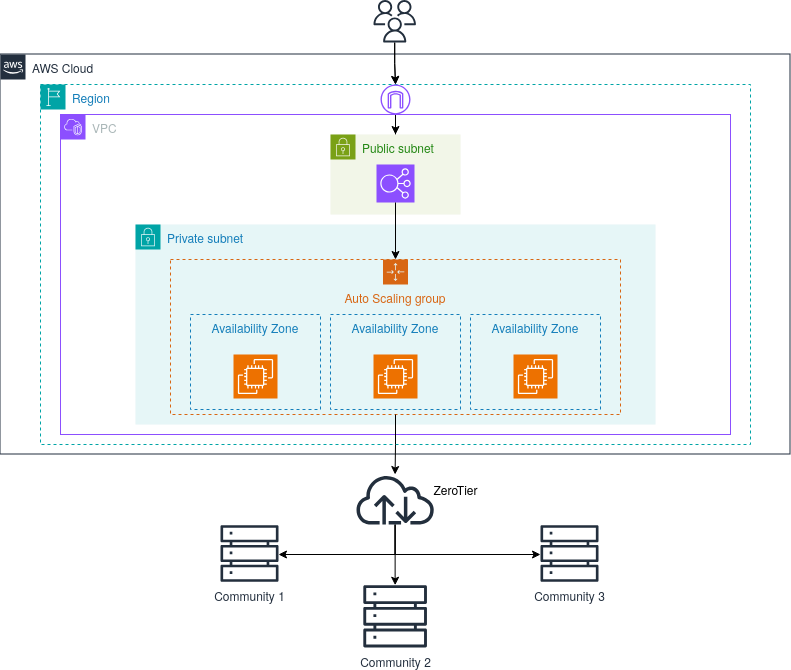

The diagram above was exported from draw.io. Its source (the exported page's mxGraphModel, read from the mxfile embedded in the PNG):
<mxGraphModel dx="1430" dy="1962" grid="1" gridSize="10" guides="1" tooltips="1" connect="1" arrows="1" fold="1" page="1" pageScale="1" pageWidth="850" pageHeight="1100" math="0" shadow="0">
  <root>
    <mxCell id="0" />
    <mxCell id="1" parent="0" />
    <mxCell id="eV2_YMQaWnalPAvP5fht-7" value="AWS Cloud" style="points=[[0,0],[0.25,0],[0.5,0],[0.75,0],[1,0],[1,0.25],[1,0.5],[1,0.75],[1,1],[0.75,1],[0.5,1],[0.25,1],[0,1],[0,0.75],[0,0.5],[0,0.25]];outlineConnect=0;gradientColor=none;html=1;whiteSpace=wrap;fontSize=12;fontStyle=0;container=1;pointerEvents=0;collapsible=0;recursiveResize=0;shape=mxgraph.aws4.group;grIcon=mxgraph.aws4.group_aws_cloud_alt;strokeColor=#232F3E;fillColor=none;verticalAlign=top;align=left;spacingLeft=30;fontColor=#232F3E;dashed=0;" parent="1" vertex="1">
      <mxGeometry x="30" y="50" width="790" height="400" as="geometry" />
    </mxCell>
    <mxCell id="eV2_YMQaWnalPAvP5fht-14" value="Region" style="points=[[0,0],[0.25,0],[0.5,0],[0.75,0],[1,0],[1,0.25],[1,0.5],[1,0.75],[1,1],[0.75,1],[0.5,1],[0.25,1],[0,1],[0,0.75],[0,0.5],[0,0.25]];outlineConnect=0;gradientColor=none;html=1;whiteSpace=wrap;fontSize=12;fontStyle=0;container=1;pointerEvents=0;collapsible=0;recursiveResize=0;shape=mxgraph.aws4.group;grIcon=mxgraph.aws4.group_region;strokeColor=#00A4A6;fillColor=none;verticalAlign=top;align=left;spacingLeft=30;fontColor=#147EBA;dashed=1;" parent="eV2_YMQaWnalPAvP5fht-7" vertex="1">
      <mxGeometry x="40" y="30" width="710" height="360" as="geometry" />
    </mxCell>
    <mxCell id="_A6CXp2CcIO3ZUk0iUZt-7" style="edgeStyle=orthogonalEdgeStyle;rounded=0;orthogonalLoop=1;jettySize=auto;html=1;" edge="1" parent="eV2_YMQaWnalPAvP5fht-14" source="eV2_YMQaWnalPAvP5fht-13" target="eV2_YMQaWnalPAvP5fht-4">
      <mxGeometry relative="1" as="geometry" />
    </mxCell>
    <mxCell id="eV2_YMQaWnalPAvP5fht-13" value="" style="sketch=0;outlineConnect=0;fontColor=#232F3E;gradientColor=none;fillColor=#8C4FFF;strokeColor=none;dashed=0;verticalLabelPosition=bottom;verticalAlign=top;align=center;html=1;fontSize=12;fontStyle=0;aspect=fixed;pointerEvents=1;shape=mxgraph.aws4.internet_gateway;" parent="eV2_YMQaWnalPAvP5fht-14" vertex="1">
      <mxGeometry x="340" width="30" height="30" as="geometry" />
    </mxCell>
    <mxCell id="eV2_YMQaWnalPAvP5fht-2" value="VPC" style="points=[[0,0],[0.25,0],[0.5,0],[0.75,0],[1,0],[1,0.25],[1,0.5],[1,0.75],[1,1],[0.75,1],[0.5,1],[0.25,1],[0,1],[0,0.75],[0,0.5],[0,0.25]];outlineConnect=0;gradientColor=none;html=1;whiteSpace=wrap;fontSize=12;fontStyle=0;container=1;pointerEvents=0;collapsible=0;recursiveResize=0;shape=mxgraph.aws4.group;grIcon=mxgraph.aws4.group_vpc2;strokeColor=#8C4FFF;fillColor=none;verticalAlign=top;align=left;spacingLeft=30;fontColor=#AAB7B8;dashed=0;" parent="eV2_YMQaWnalPAvP5fht-14" vertex="1">
      <mxGeometry x="20" y="30" width="670" height="320" as="geometry" />
    </mxCell>
    <mxCell id="eV2_YMQaWnalPAvP5fht-3" value="Private subnet" style="points=[[0,0],[0.25,0],[0.5,0],[0.75,0],[1,0],[1,0.25],[1,0.5],[1,0.75],[1,1],[0.75,1],[0.5,1],[0.25,1],[0,1],[0,0.75],[0,0.5],[0,0.25]];outlineConnect=0;gradientColor=none;html=1;whiteSpace=wrap;fontSize=12;fontStyle=0;container=1;pointerEvents=0;collapsible=0;recursiveResize=0;shape=mxgraph.aws4.group;grIcon=mxgraph.aws4.group_security_group;grStroke=0;strokeColor=#00A4A6;fillColor=#E6F6F7;verticalAlign=top;align=left;spacingLeft=30;fontColor=#147EBA;dashed=0;" parent="eV2_YMQaWnalPAvP5fht-2" vertex="1">
      <mxGeometry x="75" y="110" width="520" height="200" as="geometry" />
    </mxCell>
    <mxCell id="eV2_YMQaWnalPAvP5fht-6" value="Auto Scaling group" style="points=[[0,0],[0.25,0],[0.5,0],[0.75,0],[1,0],[1,0.25],[1,0.5],[1,0.75],[1,1],[0.75,1],[0.5,1],[0.25,1],[0,1],[0,0.75],[0,0.5],[0,0.25]];outlineConnect=0;gradientColor=none;html=1;whiteSpace=wrap;fontSize=12;fontStyle=0;container=1;pointerEvents=0;collapsible=0;recursiveResize=0;shape=mxgraph.aws4.groupCenter;grIcon=mxgraph.aws4.group_auto_scaling_group;grStroke=1;strokeColor=#D86613;fillColor=none;verticalAlign=top;align=center;fontColor=#D86613;dashed=1;spacingTop=25;" parent="eV2_YMQaWnalPAvP5fht-3" vertex="1">
      <mxGeometry x="35" y="35" width="450" height="155" as="geometry" />
    </mxCell>
    <mxCell id="_A6CXp2CcIO3ZUk0iUZt-27" value="" style="group" vertex="1" connectable="0" parent="eV2_YMQaWnalPAvP5fht-6">
      <mxGeometry x="300" y="55" width="130" height="95" as="geometry" />
    </mxCell>
    <mxCell id="_A6CXp2CcIO3ZUk0iUZt-9" value="Availability Zone" style="fillColor=none;strokeColor=#147EBA;dashed=1;verticalAlign=top;fontStyle=0;fontColor=#147EBA;whiteSpace=wrap;html=1;" vertex="1" parent="_A6CXp2CcIO3ZUk0iUZt-27">
      <mxGeometry width="130" height="95" as="geometry" />
    </mxCell>
    <mxCell id="_A6CXp2CcIO3ZUk0iUZt-12" value="" style="sketch=0;points=[[0,0,0],[0.25,0,0],[0.5,0,0],[0.75,0,0],[1,0,0],[0,1,0],[0.25,1,0],[0.5,1,0],[0.75,1,0],[1,1,0],[0,0.25,0],[0,0.5,0],[0,0.75,0],[1,0.25,0],[1,0.5,0],[1,0.75,0]];outlineConnect=0;fontColor=#232F3E;fillColor=#ED7100;strokeColor=#ffffff;dashed=0;verticalLabelPosition=bottom;verticalAlign=top;align=center;html=1;fontSize=12;fontStyle=0;aspect=fixed;shape=mxgraph.aws4.resourceIcon;resIcon=mxgraph.aws4.ec2;" vertex="1" parent="_A6CXp2CcIO3ZUk0iUZt-27">
      <mxGeometry x="43" y="40" width="44" height="44" as="geometry" />
    </mxCell>
    <mxCell id="_A6CXp2CcIO3ZUk0iUZt-28" value="" style="group" vertex="1" connectable="0" parent="eV2_YMQaWnalPAvP5fht-6">
      <mxGeometry x="160" y="55" width="130" height="95" as="geometry" />
    </mxCell>
    <mxCell id="_A6CXp2CcIO3ZUk0iUZt-8" value="Availability Zone" style="fillColor=none;strokeColor=#147EBA;dashed=1;verticalAlign=top;fontStyle=0;fontColor=#147EBA;whiteSpace=wrap;html=1;" vertex="1" parent="_A6CXp2CcIO3ZUk0iUZt-28">
      <mxGeometry width="130" height="95" as="geometry" />
    </mxCell>
    <mxCell id="_A6CXp2CcIO3ZUk0iUZt-11" value="" style="sketch=0;points=[[0,0,0],[0.25,0,0],[0.5,0,0],[0.75,0,0],[1,0,0],[0,1,0],[0.25,1,0],[0.5,1,0],[0.75,1,0],[1,1,0],[0,0.25,0],[0,0.5,0],[0,0.75,0],[1,0.25,0],[1,0.5,0],[1,0.75,0]];outlineConnect=0;fontColor=#232F3E;fillColor=#ED7100;strokeColor=#ffffff;dashed=0;verticalLabelPosition=bottom;verticalAlign=top;align=center;html=1;fontSize=12;fontStyle=0;aspect=fixed;shape=mxgraph.aws4.resourceIcon;resIcon=mxgraph.aws4.ec2;" vertex="1" parent="_A6CXp2CcIO3ZUk0iUZt-28">
      <mxGeometry x="43" y="40" width="44" height="44" as="geometry" />
    </mxCell>
    <mxCell id="_A6CXp2CcIO3ZUk0iUZt-29" value="" style="group" vertex="1" connectable="0" parent="eV2_YMQaWnalPAvP5fht-6">
      <mxGeometry x="20" y="55" width="130" height="95" as="geometry" />
    </mxCell>
    <mxCell id="eV2_YMQaWnalPAvP5fht-5" value="Availability Zone" style="fillColor=none;strokeColor=#147EBA;dashed=1;verticalAlign=top;fontStyle=0;fontColor=#147EBA;whiteSpace=wrap;html=1;" parent="_A6CXp2CcIO3ZUk0iUZt-29" vertex="1">
      <mxGeometry width="130" height="95" as="geometry" />
    </mxCell>
    <mxCell id="_A6CXp2CcIO3ZUk0iUZt-10" value="" style="sketch=0;points=[[0,0,0],[0.25,0,0],[0.5,0,0],[0.75,0,0],[1,0,0],[0,1,0],[0.25,1,0],[0.5,1,0],[0.75,1,0],[1,1,0],[0,0.25,0],[0,0.5,0],[0,0.75,0],[1,0.25,0],[1,0.5,0],[1,0.75,0]];outlineConnect=0;fontColor=#232F3E;fillColor=#ED7100;strokeColor=#ffffff;dashed=0;verticalLabelPosition=bottom;verticalAlign=top;align=center;html=1;fontSize=12;fontStyle=0;aspect=fixed;shape=mxgraph.aws4.resourceIcon;resIcon=mxgraph.aws4.ec2;" vertex="1" parent="_A6CXp2CcIO3ZUk0iUZt-29">
      <mxGeometry x="43" y="40" width="44" height="44" as="geometry" />
    </mxCell>
    <mxCell id="eV2_YMQaWnalPAvP5fht-4" value="Public subnet" style="points=[[0,0],[0.25,0],[0.5,0],[0.75,0],[1,0],[1,0.25],[1,0.5],[1,0.75],[1,1],[0.75,1],[0.5,1],[0.25,1],[0,1],[0,0.75],[0,0.5],[0,0.25]];outlineConnect=0;gradientColor=none;html=1;whiteSpace=wrap;fontSize=12;fontStyle=0;container=1;pointerEvents=0;collapsible=0;recursiveResize=0;shape=mxgraph.aws4.group;grIcon=mxgraph.aws4.group_security_group;grStroke=0;strokeColor=#7AA116;fillColor=#F2F6E8;verticalAlign=top;align=left;spacingLeft=30;fontColor=#248814;dashed=0;" parent="eV2_YMQaWnalPAvP5fht-2" vertex="1">
      <mxGeometry x="270" y="20" width="130" height="80" as="geometry" />
    </mxCell>
    <mxCell id="eV2_YMQaWnalPAvP5fht-12" value="" style="sketch=0;points=[[0,0,0],[0.25,0,0],[0.5,0,0],[0.75,0,0],[1,0,0],[0,1,0],[0.25,1,0],[0.5,1,0],[0.75,1,0],[1,1,0],[0,0.25,0],[0,0.5,0],[0,0.75,0],[1,0.25,0],[1,0.5,0],[1,0.75,0]];outlineConnect=0;fontColor=#232F3E;fillColor=#8C4FFF;strokeColor=#ffffff;dashed=0;verticalLabelPosition=bottom;verticalAlign=top;align=center;html=1;fontSize=12;fontStyle=0;aspect=fixed;shape=mxgraph.aws4.resourceIcon;resIcon=mxgraph.aws4.elastic_load_balancing;" parent="eV2_YMQaWnalPAvP5fht-4" vertex="1">
      <mxGeometry x="46" y="30" width="38" height="38" as="geometry" />
    </mxCell>
    <mxCell id="_A6CXp2CcIO3ZUk0iUZt-13" style="edgeStyle=orthogonalEdgeStyle;rounded=0;orthogonalLoop=1;jettySize=auto;html=1;entryX=0.5;entryY=0;entryDx=0;entryDy=0;" edge="1" parent="eV2_YMQaWnalPAvP5fht-2" source="eV2_YMQaWnalPAvP5fht-12" target="eV2_YMQaWnalPAvP5fht-6">
      <mxGeometry relative="1" as="geometry" />
    </mxCell>
    <mxCell id="_A6CXp2CcIO3ZUk0iUZt-1" value="" style="edgeStyle=orthogonalEdgeStyle;rounded=0;orthogonalLoop=1;jettySize=auto;html=1;" edge="1" parent="1" source="eV2_YMQaWnalPAvP5fht-16" target="eV2_YMQaWnalPAvP5fht-13">
      <mxGeometry relative="1" as="geometry">
        <mxPoint x="450" y="60" as="sourcePoint" />
      </mxGeometry>
    </mxCell>
    <mxCell id="_A6CXp2CcIO3ZUk0iUZt-2" value="" style="edgeStyle=orthogonalEdgeStyle;rounded=0;orthogonalLoop=1;jettySize=auto;html=1;" edge="1" parent="1" source="eV2_YMQaWnalPAvP5fht-16" target="eV2_YMQaWnalPAvP5fht-13">
      <mxGeometry relative="1" as="geometry" />
    </mxCell>
    <mxCell id="_A6CXp2CcIO3ZUk0iUZt-22" style="edgeStyle=orthogonalEdgeStyle;rounded=0;orthogonalLoop=1;jettySize=auto;html=1;" edge="1" parent="1" source="eV2_YMQaWnalPAvP5fht-22" target="_A6CXp2CcIO3ZUk0iUZt-19">
      <mxGeometry relative="1" as="geometry" />
    </mxCell>
    <mxCell id="_A6CXp2CcIO3ZUk0iUZt-23" style="edgeStyle=orthogonalEdgeStyle;rounded=0;orthogonalLoop=1;jettySize=auto;html=1;" edge="1" parent="1" source="eV2_YMQaWnalPAvP5fht-22" target="_A6CXp2CcIO3ZUk0iUZt-20">
      <mxGeometry relative="1" as="geometry">
        <Array as="points">
          <mxPoint x="425" y="550" />
        </Array>
      </mxGeometry>
    </mxCell>
    <mxCell id="_A6CXp2CcIO3ZUk0iUZt-24" style="edgeStyle=orthogonalEdgeStyle;rounded=0;orthogonalLoop=1;jettySize=auto;html=1;" edge="1" parent="1" source="eV2_YMQaWnalPAvP5fht-22" target="_A6CXp2CcIO3ZUk0iUZt-21">
      <mxGeometry relative="1" as="geometry">
        <Array as="points">
          <mxPoint x="425" y="550" />
        </Array>
      </mxGeometry>
    </mxCell>
    <mxCell id="_A6CXp2CcIO3ZUk0iUZt-18" style="edgeStyle=orthogonalEdgeStyle;rounded=0;orthogonalLoop=1;jettySize=auto;html=1;" edge="1" parent="1" source="eV2_YMQaWnalPAvP5fht-6" target="eV2_YMQaWnalPAvP5fht-22">
      <mxGeometry relative="1" as="geometry" />
    </mxCell>
    <mxCell id="_A6CXp2CcIO3ZUk0iUZt-19" value="Community 2" style="sketch=0;outlineConnect=0;fontColor=#232F3E;gradientColor=none;fillColor=#232F3D;strokeColor=none;dashed=0;verticalLabelPosition=bottom;verticalAlign=top;align=center;html=1;fontSize=12;fontStyle=0;aspect=fixed;pointerEvents=1;shape=mxgraph.aws4.servers;" vertex="1" parent="1">
      <mxGeometry x="392.81" y="580" width="63.63" height="63.63" as="geometry" />
    </mxCell>
    <mxCell id="_A6CXp2CcIO3ZUk0iUZt-20" value="Community 3" style="sketch=0;outlineConnect=0;fontColor=#232F3E;gradientColor=none;fillColor=#232F3D;strokeColor=none;dashed=0;verticalLabelPosition=bottom;verticalAlign=top;align=center;html=1;fontSize=12;fontStyle=0;aspect=fixed;pointerEvents=1;shape=mxgraph.aws4.servers;" vertex="1" parent="1">
      <mxGeometry x="570" y="520" width="58" height="58" as="geometry" />
    </mxCell>
    <mxCell id="_A6CXp2CcIO3ZUk0iUZt-21" value="Community 1" style="sketch=0;outlineConnect=0;fontColor=#232F3E;gradientColor=none;fillColor=#232F3D;strokeColor=none;dashed=0;verticalLabelPosition=bottom;verticalAlign=top;align=center;html=1;fontSize=12;fontStyle=0;aspect=fixed;pointerEvents=1;shape=mxgraph.aws4.servers;" vertex="1" parent="1">
      <mxGeometry x="250" y="520" width="58" height="58" as="geometry" />
    </mxCell>
    <mxCell id="_A6CXp2CcIO3ZUk0iUZt-26" value="" style="group" vertex="1" connectable="0" parent="1">
      <mxGeometry x="384" y="470" width="136" height="50" as="geometry" />
    </mxCell>
    <mxCell id="eV2_YMQaWnalPAvP5fht-22" value="" style="sketch=0;outlineConnect=0;fontColor=#232F3E;gradientColor=none;fillColor=#232F3D;strokeColor=none;dashed=0;verticalLabelPosition=bottom;verticalAlign=top;align=center;html=1;fontSize=12;fontStyle=0;aspect=fixed;pointerEvents=1;shape=mxgraph.aws4.internet;" parent="_A6CXp2CcIO3ZUk0iUZt-26" vertex="1">
      <mxGeometry width="81.25" height="50" as="geometry" />
    </mxCell>
    <mxCell id="_A6CXp2CcIO3ZUk0iUZt-25" value="&lt;div&gt;ZeroTier&lt;/div&gt;" style="text;html=1;align=center;verticalAlign=middle;resizable=0;points=[];autosize=1;strokeColor=none;fillColor=none;" vertex="1" parent="_A6CXp2CcIO3ZUk0iUZt-26">
      <mxGeometry x="66" width="70" height="30" as="geometry" />
    </mxCell>
    <mxCell id="eV2_YMQaWnalPAvP5fht-16" value="&lt;h3 align=&quot;center&quot;&gt;&lt;br&gt;&lt;/h3&gt;" style="sketch=0;outlineConnect=0;fontColor=#232F3E;gradientColor=none;fillColor=#232F3D;strokeColor=none;dashed=0;verticalLabelPosition=bottom;verticalAlign=top;align=center;html=1;fontSize=12;fontStyle=0;aspect=fixed;pointerEvents=1;shape=mxgraph.aws4.users;movableLabel=1;noLabel=0;overflow=visible;labelPadding=0;direction=east;portConstraint=none;portConstraintRotation=0;snapToPoint=0;perimeter=rectanglePerimeter;container=0;collapsible=0;metaEdit=0;backgroundOutline=0;autosize=0;autosizeGrid=1;" parent="1" vertex="1">
      <mxGeometry x="403" y="-4.431999999999999" width="42.432" height="42.432" as="geometry">
        <mxRectangle x="403" y="-4.431999999999999" width="40" height="60" as="alternateBounds" />
      </mxGeometry>
    </mxCell>
  </root>
</mxGraphModel>